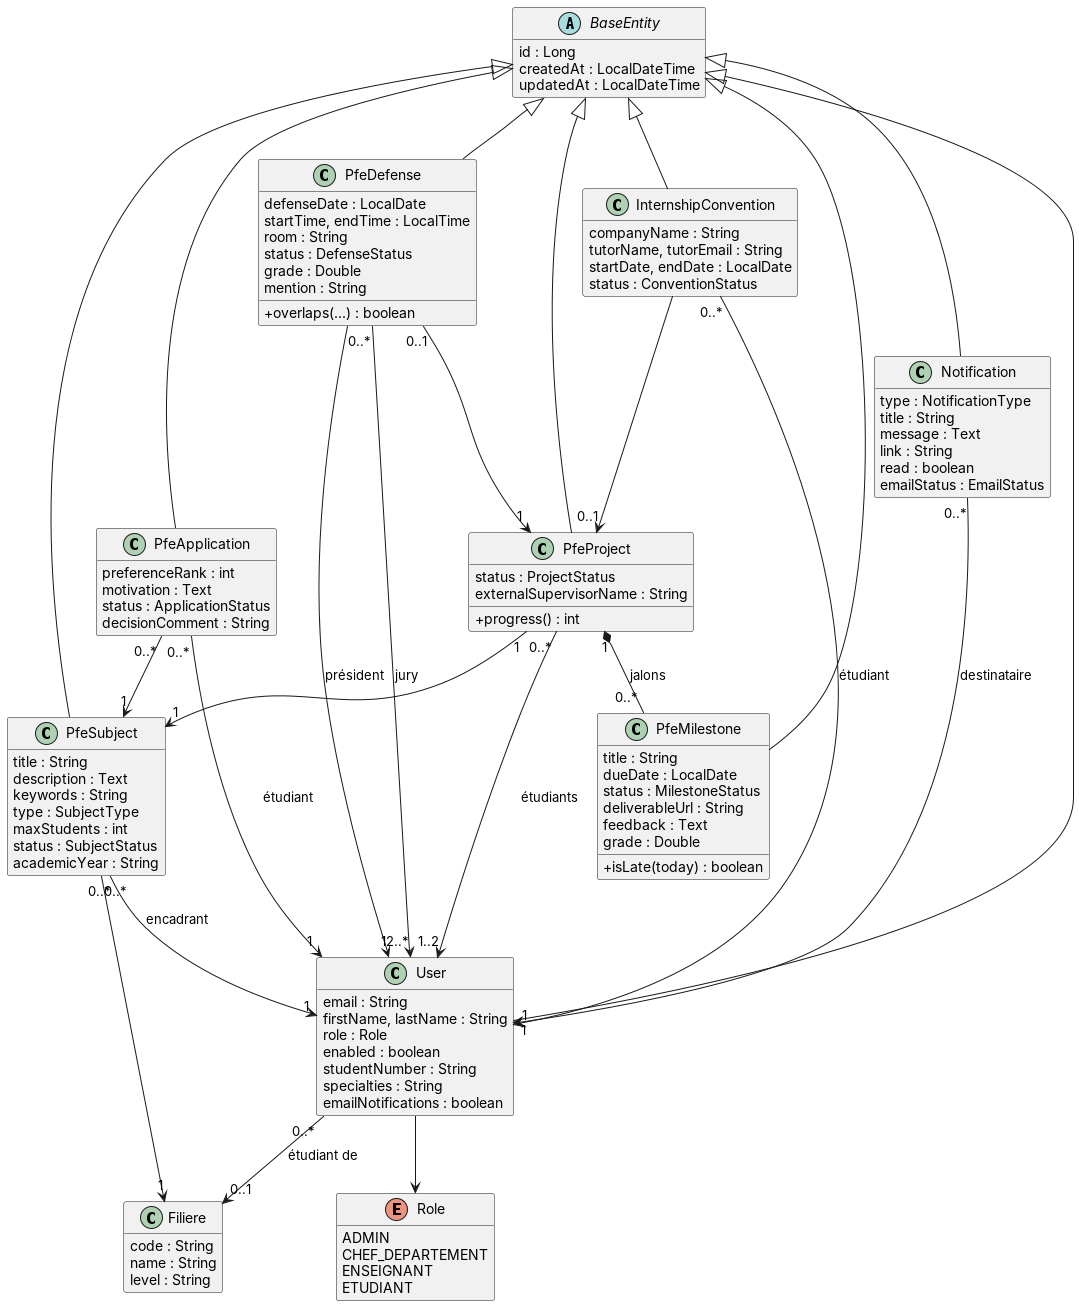

The diagram above was rendered by PlantUML. Its source (embedded in the PNG):
@startuml classes
skinparam shadowing false
skinparam classAttributeIconSize 0
hide empty methods
abstract class BaseEntity {
  id : Long
  createdAt : LocalDateTime
  updatedAt : LocalDateTime
}
class User {
  email : String
  firstName, lastName : String
  role : Role
  enabled : boolean
  studentNumber : String
  specialties : String
  emailNotifications : boolean
}
class Filiere {
  code : String
  name : String
  level : String
}
class PfeSubject {
  title : String
  description : Text
  keywords : String
  type : SubjectType
  maxStudents : int
  status : SubjectStatus
  academicYear : String
}
class PfeApplication {
  preferenceRank : int
  motivation : Text
  status : ApplicationStatus
  decisionComment : String
}
class PfeProject {
  status : ProjectStatus
  externalSupervisorName : String
  + progress() : int
}
class PfeMilestone {
  title : String
  dueDate : LocalDate
  status : MilestoneStatus
  deliverableUrl : String
  feedback : Text
  grade : Double
  + isLate(today) : boolean
}
class PfeDefense {
  defenseDate : LocalDate
  startTime, endTime : LocalTime
  room : String
  status : DefenseStatus
  grade : Double
  mention : String
  + overlaps(...) : boolean
}
class InternshipConvention {
  companyName : String
  tutorName, tutorEmail : String
  startDate, endDate : LocalDate
  status : ConventionStatus
}
class Notification {
  type : NotificationType
  title : String
  message : Text
  link : String
  read : boolean
  emailStatus : EmailStatus
}
enum Role {
  ADMIN
  CHEF_DEPARTEMENT
  ENSEIGNANT
  ETUDIANT
}
BaseEntity <|-- User
BaseEntity <|-- PfeSubject
BaseEntity <|-- PfeApplication
BaseEntity <|-- PfeProject
BaseEntity <|-- PfeMilestone
BaseEntity <|-- PfeDefense
BaseEntity <|-- InternshipConvention
BaseEntity <|-- Notification
User "0..*" --> "0..1" Filiere : étudiant de
User --> Role
PfeSubject "0..*" --> "1" User : encadrant
PfeSubject "0..*" --> "1" Filiere
PfeApplication "0..*" --> "1" PfeSubject
PfeApplication "0..*" --> "1" User : étudiant
PfeProject "1" --> "1" PfeSubject
PfeProject "0..*" --> "1..2" User : étudiants
PfeProject "1" *-- "0..*" PfeMilestone : jalons
PfeDefense "0..1" --> "1" PfeProject
PfeDefense "0..*" --> "2..*" User : jury
PfeDefense --> "1" User : président
InternshipConvention "0..*" --> "1" User : étudiant
InternshipConvention --> "0..1" PfeProject
Notification "0..*" --> "1" User : destinataire
@enduml